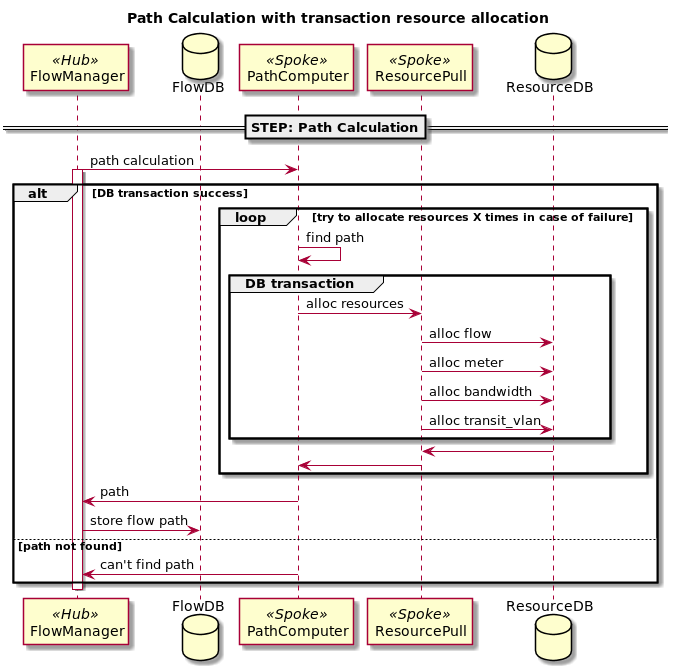

The diagram above was rendered by PlantUML. Its source (embedded in the PNG):
@startuml
title Path Calculation with transaction resource allocation

participant FlowManager << Hub >>
database FlowDB
participant PathComputer << Spoke >>
participant ResourcePull << Spoke >>
database ResourceDB


==STEP: Path Calculation==
FlowManager -> PathComputer : path calculation
activate FlowManager

alt DB transaction success
  loop try to allocate resources X times in case of failure
    PathComputer -> PathComputer : find path
    group DB transaction
    PathComputer -> ResourcePull : alloc resources
    ResourcePull -> ResourceDB : alloc flow
    ResourcePull -> ResourceDB : alloc meter
    ResourcePull -> ResourceDB : alloc bandwidth
    ResourcePull -> ResourceDB : alloc transit_vlan
    end
    ResourcePull <- ResourceDB
    PathComputer <- ResourcePull
  end
FlowManager <- PathComputer : path
FlowManager -> FlowDB : store flow path

else path not found
FlowManager <- PathComputer : can't find path
end

deactivate FlowManager
@enduml